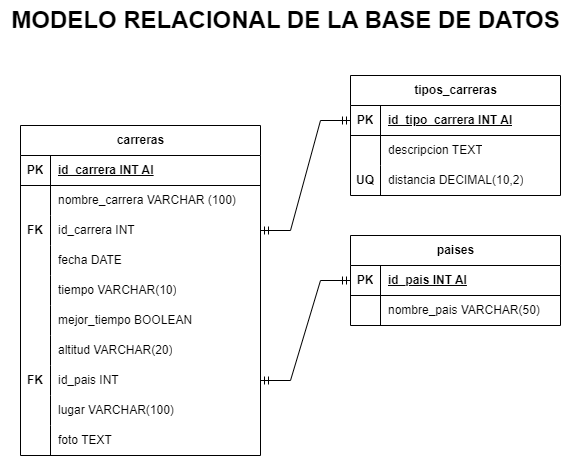

The diagram above was exported from draw.io. Its source (the exported page's mxGraphModel, read from the mxfile embedded in the PNG):
<mxGraphModel dx="1249" dy="581" grid="1" gridSize="10" guides="1" tooltips="1" connect="1" arrows="1" fold="1" page="1" pageScale="1" pageWidth="827" pageHeight="1169" math="0" shadow="0">
  <root>
    <mxCell id="0" />
    <mxCell id="1" parent="0" />
    <mxCell id="KjG8g-0HBZGAsJ9OKJcp-1" value="carreras" style="shape=table;startSize=30;container=1;collapsible=1;childLayout=tableLayout;fixedRows=1;rowLines=0;fontStyle=1;align=center;resizeLast=1;html=1;" vertex="1" parent="1">
      <mxGeometry x="140" y="285" width="240" height="330" as="geometry" />
    </mxCell>
    <mxCell id="KjG8g-0HBZGAsJ9OKJcp-2" value="" style="shape=tableRow;horizontal=0;startSize=0;swimlaneHead=0;swimlaneBody=0;fillColor=none;collapsible=0;dropTarget=0;points=[[0,0.5],[1,0.5]];portConstraint=eastwest;top=0;left=0;right=0;bottom=1;" vertex="1" parent="KjG8g-0HBZGAsJ9OKJcp-1">
      <mxGeometry y="30" width="240" height="30" as="geometry" />
    </mxCell>
    <mxCell id="KjG8g-0HBZGAsJ9OKJcp-3" value="PK" style="shape=partialRectangle;connectable=0;fillColor=none;top=0;left=0;bottom=0;right=0;fontStyle=1;overflow=hidden;whiteSpace=wrap;html=1;" vertex="1" parent="KjG8g-0HBZGAsJ9OKJcp-2">
      <mxGeometry width="30" height="30" as="geometry">
        <mxRectangle width="30" height="30" as="alternateBounds" />
      </mxGeometry>
    </mxCell>
    <mxCell id="KjG8g-0HBZGAsJ9OKJcp-4" value="id_carrera INT AI" style="shape=partialRectangle;connectable=0;fillColor=none;top=0;left=0;bottom=0;right=0;align=left;spacingLeft=6;fontStyle=5;overflow=hidden;whiteSpace=wrap;html=1;" vertex="1" parent="KjG8g-0HBZGAsJ9OKJcp-2">
      <mxGeometry x="30" width="210" height="30" as="geometry">
        <mxRectangle width="210" height="30" as="alternateBounds" />
      </mxGeometry>
    </mxCell>
    <mxCell id="KjG8g-0HBZGAsJ9OKJcp-5" value="" style="shape=tableRow;horizontal=0;startSize=0;swimlaneHead=0;swimlaneBody=0;fillColor=none;collapsible=0;dropTarget=0;points=[[0,0.5],[1,0.5]];portConstraint=eastwest;top=0;left=0;right=0;bottom=0;" vertex="1" parent="KjG8g-0HBZGAsJ9OKJcp-1">
      <mxGeometry y="60" width="240" height="30" as="geometry" />
    </mxCell>
    <mxCell id="KjG8g-0HBZGAsJ9OKJcp-6" value="" style="shape=partialRectangle;connectable=0;fillColor=none;top=0;left=0;bottom=0;right=0;editable=1;overflow=hidden;whiteSpace=wrap;html=1;" vertex="1" parent="KjG8g-0HBZGAsJ9OKJcp-5">
      <mxGeometry width="30" height="30" as="geometry">
        <mxRectangle width="30" height="30" as="alternateBounds" />
      </mxGeometry>
    </mxCell>
    <mxCell id="KjG8g-0HBZGAsJ9OKJcp-7" value="nombre_carrera VARCHAR (100)" style="shape=partialRectangle;connectable=0;fillColor=none;top=0;left=0;bottom=0;right=0;align=left;spacingLeft=6;overflow=hidden;whiteSpace=wrap;html=1;" vertex="1" parent="KjG8g-0HBZGAsJ9OKJcp-5">
      <mxGeometry x="30" width="210" height="30" as="geometry">
        <mxRectangle width="210" height="30" as="alternateBounds" />
      </mxGeometry>
    </mxCell>
    <mxCell id="KjG8g-0HBZGAsJ9OKJcp-8" value="" style="shape=tableRow;horizontal=0;startSize=0;swimlaneHead=0;swimlaneBody=0;fillColor=none;collapsible=0;dropTarget=0;points=[[0,0.5],[1,0.5]];portConstraint=eastwest;top=0;left=0;right=0;bottom=0;" vertex="1" parent="KjG8g-0HBZGAsJ9OKJcp-1">
      <mxGeometry y="90" width="240" height="30" as="geometry" />
    </mxCell>
    <mxCell id="KjG8g-0HBZGAsJ9OKJcp-9" value="&lt;b&gt;FK&lt;/b&gt;" style="shape=partialRectangle;connectable=0;fillColor=none;top=0;left=0;bottom=0;right=0;editable=1;overflow=hidden;whiteSpace=wrap;html=1;" vertex="1" parent="KjG8g-0HBZGAsJ9OKJcp-8">
      <mxGeometry width="30" height="30" as="geometry">
        <mxRectangle width="30" height="30" as="alternateBounds" />
      </mxGeometry>
    </mxCell>
    <mxCell id="KjG8g-0HBZGAsJ9OKJcp-10" value="id_carrera INT" style="shape=partialRectangle;connectable=0;fillColor=none;top=0;left=0;bottom=0;right=0;align=left;spacingLeft=6;overflow=hidden;whiteSpace=wrap;html=1;" vertex="1" parent="KjG8g-0HBZGAsJ9OKJcp-8">
      <mxGeometry x="30" width="210" height="30" as="geometry">
        <mxRectangle width="210" height="30" as="alternateBounds" />
      </mxGeometry>
    </mxCell>
    <mxCell id="KjG8g-0HBZGAsJ9OKJcp-11" value="" style="shape=tableRow;horizontal=0;startSize=0;swimlaneHead=0;swimlaneBody=0;fillColor=none;collapsible=0;dropTarget=0;points=[[0,0.5],[1,0.5]];portConstraint=eastwest;top=0;left=0;right=0;bottom=0;" vertex="1" parent="KjG8g-0HBZGAsJ9OKJcp-1">
      <mxGeometry y="120" width="240" height="30" as="geometry" />
    </mxCell>
    <mxCell id="KjG8g-0HBZGAsJ9OKJcp-12" value="" style="shape=partialRectangle;connectable=0;fillColor=none;top=0;left=0;bottom=0;right=0;editable=1;overflow=hidden;whiteSpace=wrap;html=1;" vertex="1" parent="KjG8g-0HBZGAsJ9OKJcp-11">
      <mxGeometry width="30" height="30" as="geometry">
        <mxRectangle width="30" height="30" as="alternateBounds" />
      </mxGeometry>
    </mxCell>
    <mxCell id="KjG8g-0HBZGAsJ9OKJcp-13" value="fecha DATE" style="shape=partialRectangle;connectable=0;fillColor=none;top=0;left=0;bottom=0;right=0;align=left;spacingLeft=6;overflow=hidden;whiteSpace=wrap;html=1;" vertex="1" parent="KjG8g-0HBZGAsJ9OKJcp-11">
      <mxGeometry x="30" width="210" height="30" as="geometry">
        <mxRectangle width="210" height="30" as="alternateBounds" />
      </mxGeometry>
    </mxCell>
    <mxCell id="KjG8g-0HBZGAsJ9OKJcp-14" value="" style="shape=tableRow;horizontal=0;startSize=0;swimlaneHead=0;swimlaneBody=0;fillColor=none;collapsible=0;dropTarget=0;points=[[0,0.5],[1,0.5]];portConstraint=eastwest;top=0;left=0;right=0;bottom=0;" vertex="1" parent="KjG8g-0HBZGAsJ9OKJcp-1">
      <mxGeometry y="150" width="240" height="30" as="geometry" />
    </mxCell>
    <mxCell id="KjG8g-0HBZGAsJ9OKJcp-15" value="" style="shape=partialRectangle;connectable=0;fillColor=none;top=0;left=0;bottom=0;right=0;editable=1;overflow=hidden;whiteSpace=wrap;html=1;" vertex="1" parent="KjG8g-0HBZGAsJ9OKJcp-14">
      <mxGeometry width="30" height="30" as="geometry">
        <mxRectangle width="30" height="30" as="alternateBounds" />
      </mxGeometry>
    </mxCell>
    <mxCell id="KjG8g-0HBZGAsJ9OKJcp-16" value="tiempo VARCHAR(10)" style="shape=partialRectangle;connectable=0;fillColor=none;top=0;left=0;bottom=0;right=0;align=left;spacingLeft=6;overflow=hidden;whiteSpace=wrap;html=1;" vertex="1" parent="KjG8g-0HBZGAsJ9OKJcp-14">
      <mxGeometry x="30" width="210" height="30" as="geometry">
        <mxRectangle width="210" height="30" as="alternateBounds" />
      </mxGeometry>
    </mxCell>
    <mxCell id="KjG8g-0HBZGAsJ9OKJcp-17" value="" style="shape=tableRow;horizontal=0;startSize=0;swimlaneHead=0;swimlaneBody=0;fillColor=none;collapsible=0;dropTarget=0;points=[[0,0.5],[1,0.5]];portConstraint=eastwest;top=0;left=0;right=0;bottom=0;" vertex="1" parent="KjG8g-0HBZGAsJ9OKJcp-1">
      <mxGeometry y="180" width="240" height="30" as="geometry" />
    </mxCell>
    <mxCell id="KjG8g-0HBZGAsJ9OKJcp-18" value="" style="shape=partialRectangle;connectable=0;fillColor=none;top=0;left=0;bottom=0;right=0;editable=1;overflow=hidden;whiteSpace=wrap;html=1;" vertex="1" parent="KjG8g-0HBZGAsJ9OKJcp-17">
      <mxGeometry width="30" height="30" as="geometry">
        <mxRectangle width="30" height="30" as="alternateBounds" />
      </mxGeometry>
    </mxCell>
    <mxCell id="KjG8g-0HBZGAsJ9OKJcp-19" value="mejor_tiempo BOOLEAN" style="shape=partialRectangle;connectable=0;fillColor=none;top=0;left=0;bottom=0;right=0;align=left;spacingLeft=6;overflow=hidden;whiteSpace=wrap;html=1;" vertex="1" parent="KjG8g-0HBZGAsJ9OKJcp-17">
      <mxGeometry x="30" width="210" height="30" as="geometry">
        <mxRectangle width="210" height="30" as="alternateBounds" />
      </mxGeometry>
    </mxCell>
    <mxCell id="KjG8g-0HBZGAsJ9OKJcp-20" value="" style="shape=tableRow;horizontal=0;startSize=0;swimlaneHead=0;swimlaneBody=0;fillColor=none;collapsible=0;dropTarget=0;points=[[0,0.5],[1,0.5]];portConstraint=eastwest;top=0;left=0;right=0;bottom=0;" vertex="1" parent="KjG8g-0HBZGAsJ9OKJcp-1">
      <mxGeometry y="210" width="240" height="30" as="geometry" />
    </mxCell>
    <mxCell id="KjG8g-0HBZGAsJ9OKJcp-21" value="" style="shape=partialRectangle;connectable=0;fillColor=none;top=0;left=0;bottom=0;right=0;editable=1;overflow=hidden;whiteSpace=wrap;html=1;" vertex="1" parent="KjG8g-0HBZGAsJ9OKJcp-20">
      <mxGeometry width="30" height="30" as="geometry">
        <mxRectangle width="30" height="30" as="alternateBounds" />
      </mxGeometry>
    </mxCell>
    <mxCell id="KjG8g-0HBZGAsJ9OKJcp-22" value="altitud VARCHAR(20)" style="shape=partialRectangle;connectable=0;fillColor=none;top=0;left=0;bottom=0;right=0;align=left;spacingLeft=6;overflow=hidden;whiteSpace=wrap;html=1;" vertex="1" parent="KjG8g-0HBZGAsJ9OKJcp-20">
      <mxGeometry x="30" width="210" height="30" as="geometry">
        <mxRectangle width="210" height="30" as="alternateBounds" />
      </mxGeometry>
    </mxCell>
    <mxCell id="KjG8g-0HBZGAsJ9OKJcp-23" value="" style="shape=tableRow;horizontal=0;startSize=0;swimlaneHead=0;swimlaneBody=0;fillColor=none;collapsible=0;dropTarget=0;points=[[0,0.5],[1,0.5]];portConstraint=eastwest;top=0;left=0;right=0;bottom=0;" vertex="1" parent="KjG8g-0HBZGAsJ9OKJcp-1">
      <mxGeometry y="240" width="240" height="30" as="geometry" />
    </mxCell>
    <mxCell id="KjG8g-0HBZGAsJ9OKJcp-24" value="&lt;b&gt;FK&lt;/b&gt;" style="shape=partialRectangle;connectable=0;fillColor=none;top=0;left=0;bottom=0;right=0;editable=1;overflow=hidden;whiteSpace=wrap;html=1;" vertex="1" parent="KjG8g-0HBZGAsJ9OKJcp-23">
      <mxGeometry width="30" height="30" as="geometry">
        <mxRectangle width="30" height="30" as="alternateBounds" />
      </mxGeometry>
    </mxCell>
    <mxCell id="KjG8g-0HBZGAsJ9OKJcp-25" value="id_pais INT" style="shape=partialRectangle;connectable=0;fillColor=none;top=0;left=0;bottom=0;right=0;align=left;spacingLeft=6;overflow=hidden;whiteSpace=wrap;html=1;" vertex="1" parent="KjG8g-0HBZGAsJ9OKJcp-23">
      <mxGeometry x="30" width="210" height="30" as="geometry">
        <mxRectangle width="210" height="30" as="alternateBounds" />
      </mxGeometry>
    </mxCell>
    <mxCell id="KjG8g-0HBZGAsJ9OKJcp-26" value="" style="shape=tableRow;horizontal=0;startSize=0;swimlaneHead=0;swimlaneBody=0;fillColor=none;collapsible=0;dropTarget=0;points=[[0,0.5],[1,0.5]];portConstraint=eastwest;top=0;left=0;right=0;bottom=0;" vertex="1" parent="KjG8g-0HBZGAsJ9OKJcp-1">
      <mxGeometry y="270" width="240" height="30" as="geometry" />
    </mxCell>
    <mxCell id="KjG8g-0HBZGAsJ9OKJcp-27" value="" style="shape=partialRectangle;connectable=0;fillColor=none;top=0;left=0;bottom=0;right=0;editable=1;overflow=hidden;whiteSpace=wrap;html=1;" vertex="1" parent="KjG8g-0HBZGAsJ9OKJcp-26">
      <mxGeometry width="30" height="30" as="geometry">
        <mxRectangle width="30" height="30" as="alternateBounds" />
      </mxGeometry>
    </mxCell>
    <mxCell id="KjG8g-0HBZGAsJ9OKJcp-28" value="lugar VARCHAR(100)" style="shape=partialRectangle;connectable=0;fillColor=none;top=0;left=0;bottom=0;right=0;align=left;spacingLeft=6;overflow=hidden;whiteSpace=wrap;html=1;" vertex="1" parent="KjG8g-0HBZGAsJ9OKJcp-26">
      <mxGeometry x="30" width="210" height="30" as="geometry">
        <mxRectangle width="210" height="30" as="alternateBounds" />
      </mxGeometry>
    </mxCell>
    <mxCell id="KjG8g-0HBZGAsJ9OKJcp-29" value="" style="shape=tableRow;horizontal=0;startSize=0;swimlaneHead=0;swimlaneBody=0;fillColor=none;collapsible=0;dropTarget=0;points=[[0,0.5],[1,0.5]];portConstraint=eastwest;top=0;left=0;right=0;bottom=0;" vertex="1" parent="KjG8g-0HBZGAsJ9OKJcp-1">
      <mxGeometry y="300" width="240" height="30" as="geometry" />
    </mxCell>
    <mxCell id="KjG8g-0HBZGAsJ9OKJcp-30" value="" style="shape=partialRectangle;connectable=0;fillColor=none;top=0;left=0;bottom=0;right=0;editable=1;overflow=hidden;whiteSpace=wrap;html=1;" vertex="1" parent="KjG8g-0HBZGAsJ9OKJcp-29">
      <mxGeometry width="30" height="30" as="geometry">
        <mxRectangle width="30" height="30" as="alternateBounds" />
      </mxGeometry>
    </mxCell>
    <mxCell id="KjG8g-0HBZGAsJ9OKJcp-31" value="foto TEXT" style="shape=partialRectangle;connectable=0;fillColor=none;top=0;left=0;bottom=0;right=0;align=left;spacingLeft=6;overflow=hidden;whiteSpace=wrap;html=1;" vertex="1" parent="KjG8g-0HBZGAsJ9OKJcp-29">
      <mxGeometry x="30" width="210" height="30" as="geometry">
        <mxRectangle width="210" height="30" as="alternateBounds" />
      </mxGeometry>
    </mxCell>
    <mxCell id="KjG8g-0HBZGAsJ9OKJcp-32" value="tipos_carreras" style="shape=table;startSize=30;container=1;collapsible=1;childLayout=tableLayout;fixedRows=1;rowLines=0;fontStyle=1;align=center;resizeLast=1;html=1;" vertex="1" parent="1">
      <mxGeometry x="470" y="235" width="210" height="120" as="geometry" />
    </mxCell>
    <mxCell id="KjG8g-0HBZGAsJ9OKJcp-33" value="" style="shape=tableRow;horizontal=0;startSize=0;swimlaneHead=0;swimlaneBody=0;fillColor=none;collapsible=0;dropTarget=0;points=[[0,0.5],[1,0.5]];portConstraint=eastwest;top=0;left=0;right=0;bottom=1;" vertex="1" parent="KjG8g-0HBZGAsJ9OKJcp-32">
      <mxGeometry y="30" width="210" height="30" as="geometry" />
    </mxCell>
    <mxCell id="KjG8g-0HBZGAsJ9OKJcp-34" value="PK" style="shape=partialRectangle;connectable=0;fillColor=none;top=0;left=0;bottom=0;right=0;fontStyle=1;overflow=hidden;whiteSpace=wrap;html=1;" vertex="1" parent="KjG8g-0HBZGAsJ9OKJcp-33">
      <mxGeometry width="30" height="30" as="geometry">
        <mxRectangle width="30" height="30" as="alternateBounds" />
      </mxGeometry>
    </mxCell>
    <mxCell id="KjG8g-0HBZGAsJ9OKJcp-35" value="id_tipo_carrera INT AI" style="shape=partialRectangle;connectable=0;fillColor=none;top=0;left=0;bottom=0;right=0;align=left;spacingLeft=6;fontStyle=5;overflow=hidden;whiteSpace=wrap;html=1;" vertex="1" parent="KjG8g-0HBZGAsJ9OKJcp-33">
      <mxGeometry x="30" width="180" height="30" as="geometry">
        <mxRectangle width="180" height="30" as="alternateBounds" />
      </mxGeometry>
    </mxCell>
    <mxCell id="KjG8g-0HBZGAsJ9OKJcp-36" value="" style="shape=tableRow;horizontal=0;startSize=0;swimlaneHead=0;swimlaneBody=0;fillColor=none;collapsible=0;dropTarget=0;points=[[0,0.5],[1,0.5]];portConstraint=eastwest;top=0;left=0;right=0;bottom=0;" vertex="1" parent="KjG8g-0HBZGAsJ9OKJcp-32">
      <mxGeometry y="60" width="210" height="30" as="geometry" />
    </mxCell>
    <mxCell id="KjG8g-0HBZGAsJ9OKJcp-37" value="" style="shape=partialRectangle;connectable=0;fillColor=none;top=0;left=0;bottom=0;right=0;editable=1;overflow=hidden;whiteSpace=wrap;html=1;" vertex="1" parent="KjG8g-0HBZGAsJ9OKJcp-36">
      <mxGeometry width="30" height="30" as="geometry">
        <mxRectangle width="30" height="30" as="alternateBounds" />
      </mxGeometry>
    </mxCell>
    <mxCell id="KjG8g-0HBZGAsJ9OKJcp-38" value="descripcion TEXT" style="shape=partialRectangle;connectable=0;fillColor=none;top=0;left=0;bottom=0;right=0;align=left;spacingLeft=6;overflow=hidden;whiteSpace=wrap;html=1;" vertex="1" parent="KjG8g-0HBZGAsJ9OKJcp-36">
      <mxGeometry x="30" width="180" height="30" as="geometry">
        <mxRectangle width="180" height="30" as="alternateBounds" />
      </mxGeometry>
    </mxCell>
    <mxCell id="KjG8g-0HBZGAsJ9OKJcp-39" value="" style="shape=tableRow;horizontal=0;startSize=0;swimlaneHead=0;swimlaneBody=0;fillColor=none;collapsible=0;dropTarget=0;points=[[0,0.5],[1,0.5]];portConstraint=eastwest;top=0;left=0;right=0;bottom=0;" vertex="1" parent="KjG8g-0HBZGAsJ9OKJcp-32">
      <mxGeometry y="90" width="210" height="30" as="geometry" />
    </mxCell>
    <mxCell id="KjG8g-0HBZGAsJ9OKJcp-40" value="&lt;b&gt;UQ&lt;/b&gt;" style="shape=partialRectangle;connectable=0;fillColor=none;top=0;left=0;bottom=0;right=0;editable=1;overflow=hidden;whiteSpace=wrap;html=1;" vertex="1" parent="KjG8g-0HBZGAsJ9OKJcp-39">
      <mxGeometry width="30" height="30" as="geometry">
        <mxRectangle width="30" height="30" as="alternateBounds" />
      </mxGeometry>
    </mxCell>
    <mxCell id="KjG8g-0HBZGAsJ9OKJcp-41" value="distancia DECIMAL(10,2)" style="shape=partialRectangle;connectable=0;fillColor=none;top=0;left=0;bottom=0;right=0;align=left;spacingLeft=6;overflow=hidden;whiteSpace=wrap;html=1;" vertex="1" parent="KjG8g-0HBZGAsJ9OKJcp-39">
      <mxGeometry x="30" width="180" height="30" as="geometry">
        <mxRectangle width="180" height="30" as="alternateBounds" />
      </mxGeometry>
    </mxCell>
    <mxCell id="KjG8g-0HBZGAsJ9OKJcp-45" value="paises" style="shape=table;startSize=30;container=1;collapsible=1;childLayout=tableLayout;fixedRows=1;rowLines=0;fontStyle=1;align=center;resizeLast=1;html=1;" vertex="1" parent="1">
      <mxGeometry x="470" y="395" width="210" height="90" as="geometry" />
    </mxCell>
    <mxCell id="KjG8g-0HBZGAsJ9OKJcp-46" value="" style="shape=tableRow;horizontal=0;startSize=0;swimlaneHead=0;swimlaneBody=0;fillColor=none;collapsible=0;dropTarget=0;points=[[0,0.5],[1,0.5]];portConstraint=eastwest;top=0;left=0;right=0;bottom=1;" vertex="1" parent="KjG8g-0HBZGAsJ9OKJcp-45">
      <mxGeometry y="30" width="210" height="30" as="geometry" />
    </mxCell>
    <mxCell id="KjG8g-0HBZGAsJ9OKJcp-47" value="PK" style="shape=partialRectangle;connectable=0;fillColor=none;top=0;left=0;bottom=0;right=0;fontStyle=1;overflow=hidden;whiteSpace=wrap;html=1;" vertex="1" parent="KjG8g-0HBZGAsJ9OKJcp-46">
      <mxGeometry width="30" height="30" as="geometry">
        <mxRectangle width="30" height="30" as="alternateBounds" />
      </mxGeometry>
    </mxCell>
    <mxCell id="KjG8g-0HBZGAsJ9OKJcp-48" value="id_pais INT AI" style="shape=partialRectangle;connectable=0;fillColor=none;top=0;left=0;bottom=0;right=0;align=left;spacingLeft=6;fontStyle=5;overflow=hidden;whiteSpace=wrap;html=1;" vertex="1" parent="KjG8g-0HBZGAsJ9OKJcp-46">
      <mxGeometry x="30" width="180" height="30" as="geometry">
        <mxRectangle width="180" height="30" as="alternateBounds" />
      </mxGeometry>
    </mxCell>
    <mxCell id="KjG8g-0HBZGAsJ9OKJcp-49" value="" style="shape=tableRow;horizontal=0;startSize=0;swimlaneHead=0;swimlaneBody=0;fillColor=none;collapsible=0;dropTarget=0;points=[[0,0.5],[1,0.5]];portConstraint=eastwest;top=0;left=0;right=0;bottom=0;" vertex="1" parent="KjG8g-0HBZGAsJ9OKJcp-45">
      <mxGeometry y="60" width="210" height="30" as="geometry" />
    </mxCell>
    <mxCell id="KjG8g-0HBZGAsJ9OKJcp-50" value="" style="shape=partialRectangle;connectable=0;fillColor=none;top=0;left=0;bottom=0;right=0;editable=1;overflow=hidden;whiteSpace=wrap;html=1;" vertex="1" parent="KjG8g-0HBZGAsJ9OKJcp-49">
      <mxGeometry width="30" height="30" as="geometry">
        <mxRectangle width="30" height="30" as="alternateBounds" />
      </mxGeometry>
    </mxCell>
    <mxCell id="KjG8g-0HBZGAsJ9OKJcp-51" value="nombre_pais VARCHAR(50)" style="shape=partialRectangle;connectable=0;fillColor=none;top=0;left=0;bottom=0;right=0;align=left;spacingLeft=6;overflow=hidden;whiteSpace=wrap;html=1;" vertex="1" parent="KjG8g-0HBZGAsJ9OKJcp-49">
      <mxGeometry x="30" width="180" height="30" as="geometry">
        <mxRectangle width="180" height="30" as="alternateBounds" />
      </mxGeometry>
    </mxCell>
    <mxCell id="KjG8g-0HBZGAsJ9OKJcp-55" value="" style="edgeStyle=entityRelationEdgeStyle;fontSize=12;html=1;endArrow=ERmandOne;startArrow=ERmandOne;rounded=0;" edge="1" parent="1" source="KjG8g-0HBZGAsJ9OKJcp-8" target="KjG8g-0HBZGAsJ9OKJcp-33">
      <mxGeometry width="100" height="100" relative="1" as="geometry">
        <mxPoint x="380" y="322" as="sourcePoint" />
        <mxPoint x="520" y="215" as="targetPoint" />
        <Array as="points">
          <mxPoint x="390" y="325" />
        </Array>
      </mxGeometry>
    </mxCell>
    <mxCell id="KjG8g-0HBZGAsJ9OKJcp-56" value="" style="edgeStyle=entityRelationEdgeStyle;fontSize=12;html=1;endArrow=ERmandOne;startArrow=ERmandOne;rounded=0;entryX=0;entryY=0.5;entryDx=0;entryDy=0;" edge="1" parent="1" source="KjG8g-0HBZGAsJ9OKJcp-23" target="KjG8g-0HBZGAsJ9OKJcp-46">
      <mxGeometry width="100" height="100" relative="1" as="geometry">
        <mxPoint x="610" y="515" as="sourcePoint" />
        <mxPoint x="710" y="415" as="targetPoint" />
        <Array as="points">
          <mxPoint x="400" y="365" />
        </Array>
      </mxGeometry>
    </mxCell>
    <mxCell id="KjG8g-0HBZGAsJ9OKJcp-57" value="&lt;b&gt;&lt;font style=&quot;font-size: 24px;&quot;&gt;MODELO RELACIONAL DE LA BASE DE DATOS&lt;/font&gt;&lt;/b&gt;" style="text;html=1;align=center;verticalAlign=middle;resizable=0;points=[];autosize=1;strokeColor=none;fillColor=none;" vertex="1" parent="1">
      <mxGeometry x="120" y="160" width="570" height="40" as="geometry" />
    </mxCell>
  </root>
</mxGraphModel>